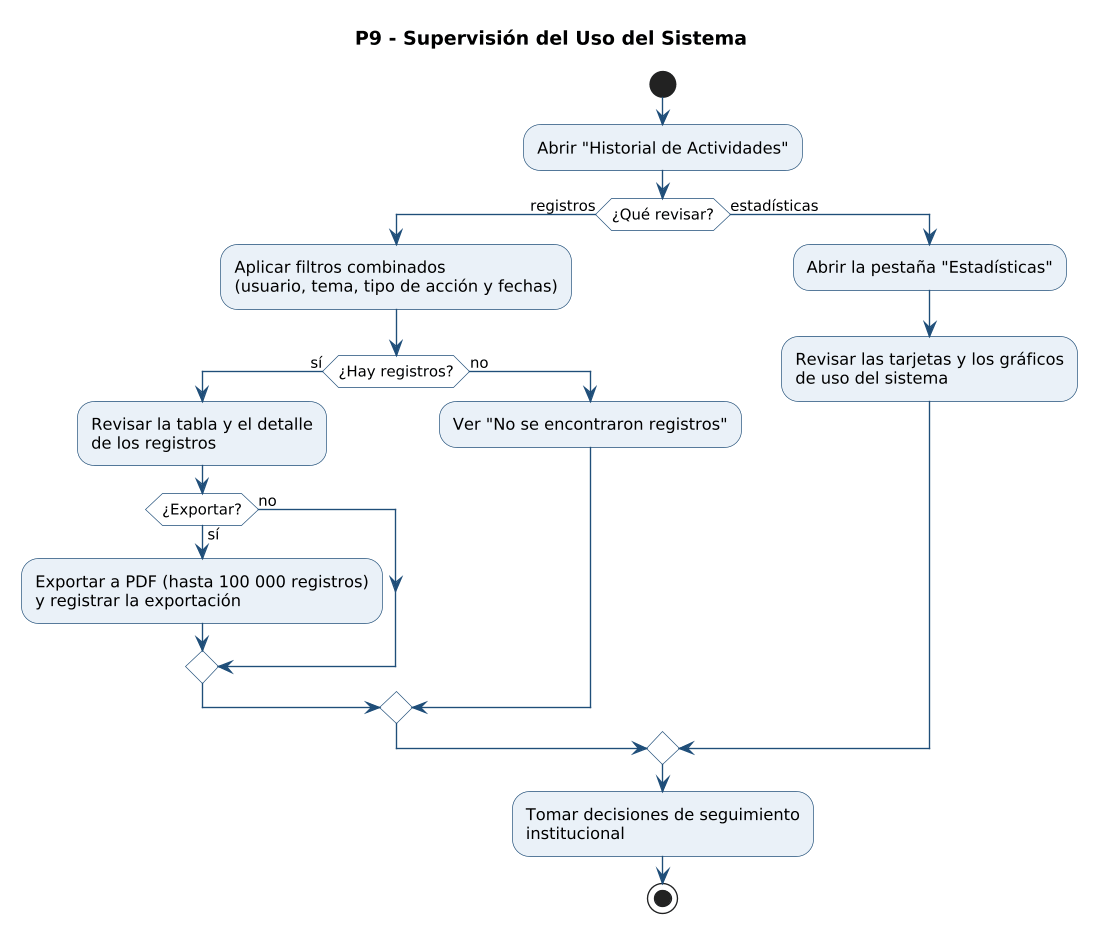

The diagram above was rendered by PlantUML. Its source (embedded in the PNG):
@startuml
skinparam backgroundColor white
skinparam dpi 130
skinparam shadowing false
skinparam ArrowColor #1F4E79
skinparam activity {
  BackgroundColor #EAF1F8
  BorderColor #1F4E79
  DiamondBackgroundColor #FFFFFF
  DiamondBorderColor #1F4E79
}
skinparam swimlane {
  BorderColor #1F4E79
  TitleFontColor #1F4E79
  TitleFontSize 15
}
skinparam note {
  BackgroundColor #FFF8E1
  BorderColor #B7791F
}
title P9 - Supervisión del Uso del Sistema
start
:Abrir "Historial de Actividades";
if (¿Qué revisar?) then (registros)
  :Aplicar filtros combinados\n(usuario, tema, tipo de acción y fechas);
  if (¿Hay registros?) then (sí)
    :Revisar la tabla y el detalle\nde los registros;
    if (¿Exportar?) then (sí)
      :Exportar a PDF (hasta 100 000 registros)\ny registrar la exportación;
    else (no)
    endif
  else (no)
    :Ver "No se encontraron registros";
  endif
else (estadísticas)
  :Abrir la pestaña "Estadísticas";
  :Revisar las tarjetas y los gráficos\nde uso del sistema;
endif
:Tomar decisiones de seguimiento\ninstitucional;
stop
@enduml